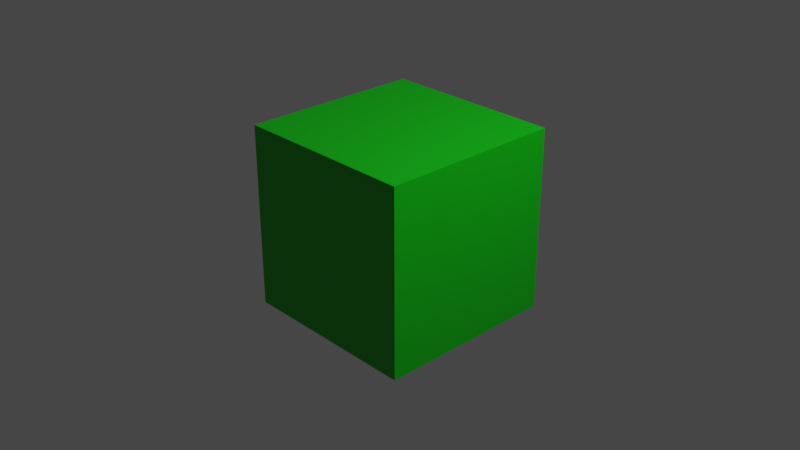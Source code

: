 # Source: randomize_texture_trial.blend  (saved by Blender 2.93.17; exported with 4.5.12 LTS)
import bpy
from mathutils import Matrix  # noqa: F401  (used for matrix-valued properties, if any)

bpy.ops.wm.read_factory_settings(use_empty=True)
scene = bpy.context.scene
scene.name = 'Scene'

# ---- collections
col_collection = bpy.data.collections.new('Collection'); scene.collection.children.link(col_collection)

# ---- materials (node trees are filled in below, after node groups)
mat_material = bpy.data.materials.new('Material')

# ---- material node trees
mat_material.use_nodes = True; mat_material.node_tree.nodes.clear()
_N = mat_material.node_tree.nodes; _L = mat_material.node_tree.links
n0 = _N.new('NodeFrame'); n0.name = 'Frame.001'; n0.location = (933, 1076)
n0.label = 'Randomize Color/Texture'
n0.width = 908
n1 = _N.new('NodeFrame'); n1.name = 'Frame'; n1.location = (668, 611)
n1.label = 'Input'
n1.width = 203
n1.label_size = 19
n2 = _N.new('ShaderNodeMix'); n2.name = 'Mix.001'; n2.location = (738, -289)
n2.data_type = 'RGBA'
n3 = _N.new('ShaderNodeMix'); n3.name = 'Mix'; n3.location = (548, -299)
n3.data_type = 'RGBA'
n4 = _N.new('ShaderNodeMath'); n4.name = 'Math.001'; n4.location = (537, -39)
n4.operation = 'ROUND'
n4.use_clamp = True
n4.inputs[2].default_value = 0.0
n5 = _N.new('ShaderNodeMath'); n5.name = 'Math'; n5.location = (259, -303)
n5.operation = 'ROUND'
n5.use_clamp = True
n5.inputs[2].default_value = 0.0
n6 = _N.new('ShaderNodeObjectInfo'); n6.name = 'Object Info'; n6.location = (30, -293)
n7 = _N.new('ShaderNodeMath'); n7.name = 'Math.002'; n7.location = (371, -30)
n7.operation = 'PINGPONG'
n7.inputs[0].default_value = 1.0
n7.inputs[2].default_value = 0.0
n8 = _N.new('ShaderNodeBsdfPrincipled'); n8.name = 'Principled BSDF'; n8.location = (1920, 604)
n8.distribution = 'GGX'
n8.subsurface_method = 'BURLEY'
n8.inputs[3].default_value = 1.45
n8.inputs[27].default_value = (0.0, 0.0, 0.0, 1.0)
n8.inputs[28].default_value = 1.0
n9 = _N.new('ShaderNodeOutputMaterial'); n9.name = 'Material Output'; n9.location = (2208, 603)
n10 = _N.new('ShaderNodeRGB'); n10.name = 'RGB'; n10.location = (30, -231)
n10.outputs[0].default_value = (0.06617, 0.003905, 0.5, 1.0)
n11 = _N.new('ShaderNodeRGB'); n11.name = 'RGB.001'; n11.location = (30, -431)
n11.outputs[0].default_value = (0.5, 0.07654, 0.05328, 1.0)
n12 = _N.new('ShaderNodeRGB'); n12.name = 'RGB.002'; n12.location = (33, -30)
n12.outputs[0].default_value = (0.0, 0.5, 0.002291, 1.0)
n2.parent = n0
n3.parent = n0
n4.parent = n0
n5.parent = n0
n6.parent = n0
n7.parent = n0
n10.parent = n1
n11.parent = n1
n12.parent = n1
_L.new(n12.outputs[0], n3.inputs[6])
_L.new(n10.outputs[0], n3.inputs[7])
_L.new(n3.outputs[2], n2.inputs[6])
_L.new(n11.outputs[0], n2.inputs[7])
_L.new(n6.outputs[5], n5.inputs[0])
_L.new(n2.outputs[2], n8.inputs[0])
_L.new(n5.outputs[0], n3.inputs[0])
_L.new(n4.outputs[0], n2.inputs[0])
_L.new(n6.outputs[5], n7.inputs[1])
_L.new(n7.outputs[0], n4.inputs[0])
_L.new(n8.outputs[0], n9.inputs[0])
n9.is_active_output = True

# ---- world
world_world = bpy.data.worlds.new('World'); scene.world = world_world
world_world.use_nodes = True; world_world.node_tree.nodes.clear()
_N = world_world.node_tree.nodes; _L = world_world.node_tree.links
n0 = _N.new('ShaderNodeOutputWorld'); n0.name = 'World Output'; n0.location = (300, 300)
n1 = _N.new('ShaderNodeBackground'); n1.name = 'Background'; n1.location = (10, 300)
n1.inputs[0].default_value = (0.05088, 0.05088, 0.05088, 1.0)
_L.new(n1.outputs[0], n0.inputs[0])
n0.is_active_output = True
world_world.color = (0.05088, 0.05088, 0.05088)
world_world.use_sun_shadow = False
world_world.sun_shadow_jitter_overblur = 0.0

# ---- cameras
cam_camera = bpy.data.cameras.new('Camera')
cam_camera.clip_end = 100.0
cam_camera.ortho_scale = 7.314

# ---- lights
light_light = bpy.data.lights.new('Light', 'POINT')
light_light.transmission_factor = 0.0
light_light.energy = 1000.0
light_light.shadow_soft_size = 0.1
light_light.shadow_maximum_resolution = 0.006
light_light.use_absolute_resolution = True

# ---- meshes
me_cube_068 = bpy.data.meshes.new('Cube.068')
me_cube_068.from_pydata([(-1.0, -1.0, -1.0), (-1.0, -1.0, 1.0), (-1.0, 1.0, -1.0), (-1.0, 1.0, 1.0), (1.0, -1.0, -1.0), (1.0, -1.0, 1.0), (1.0, 1.0, -1.0), (1.0, 1.0, 1.0)], [], [(0, 1, 3, 2), (2, 3, 7, 6), (6, 7, 5, 4), (4, 5, 1, 0), (2, 6, 4, 0), (7, 3, 1, 5)])
_uv = me_cube_068.uv_layers.new(name='UVMap')
_uv.uv.foreach_set('vector', [0.375, 0.0, 0.625, 0.0, 0.625, 0.25, 0.375, 0.25, 0.375, 0.25, 0.625, 0.25, 0.625, 0.5, 0.375, 0.5, 0.375, 0.5, 0.625, 0.5, 0.625, 0.75, 0.375, 0.75, 0.375, 0.75, 0.625, 0.75, 0.625, 1.0, 0.375, 1.0, 0.125, 0.5, 0.375, 0.5, 0.375, 0.75, 0.125, 0.75, 0.625, 0.5, 0.875, 0.5, 0.875, 0.75, 0.625, 0.75])
me_cube_068.materials.append(mat_material)
me_cube_068.use_remesh_fix_poles = True
me_cube_068.use_remesh_preserve_attributes = False
me_cube_068.update()

# ---- objects
ob_light = bpy.data.objects.new('Light', light_light)
ob_camera = bpy.data.objects.new('Camera', cam_camera)
ob_cube = bpy.data.objects.new('Cube', me_cube_068)

# ---- transforms, parenting, visibility, modifiers, constraints
ob_light.location = (4.076, 1.005, 5.904)
ob_light.rotation_euler = (0.6503, 0.05522, 1.866)
ob_light.lock_rotations_4d = False
ob_light.empty_display_type = 'ARROWS'
ob_light.color = (0.0, 0.0, 0.0, 0.0)
ob_light.lineart.crease_threshold = 0.0
ob_camera.location = (7.359, -6.926, 4.958)
ob_camera.rotation_euler = (1.109, 0.0, 0.8149)
ob_camera.lock_rotations_4d = False
ob_camera.empty_display_type = 'ARROWS'
ob_camera.color = (0.0, 0.0, 0.0, 0.0)
ob_camera.display_type = 'WIRE'
ob_camera.lineart.crease_threshold = 0.0
ob_cube.location = (0.0, 0.0, 0.0)

# ---- collection membership
col_collection.objects.link(ob_light)
col_collection.objects.link(ob_camera)
col_collection.objects.link(ob_cube)

# ---- scene / render settings (as saved in the file)
scene.camera = ob_camera
scene.frame_start = 1; scene.frame_end = 250; scene.frame_set(41)
scene.render.engine = 'CYCLES'
scene.cycles.feature_set = 'EXPERIMENTAL'
scene.cycles.samples = 32
scene.cycles.sampling_pattern = 'TABULATED_SOBOL'
scene.cycles.use_light_tree = False
scene.view_settings.view_transform = 'Filmic'
bpy.context.view_layer.update()
